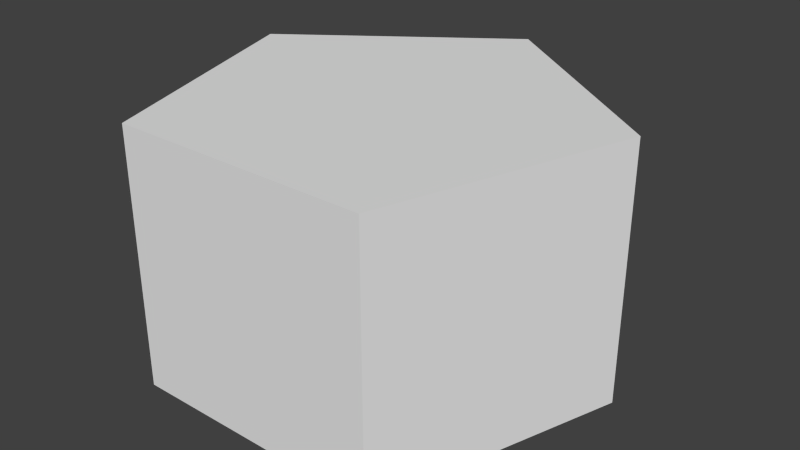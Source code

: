 # Source: pentagonal_prism.blend  (saved by Blender 2.75.0; exported with 4.5.12 LTS)
import bpy
from mathutils import Matrix  # noqa: F401  (used for matrix-valued properties, if any)

bpy.ops.wm.read_factory_settings(use_empty=True)
scene = bpy.context.scene
scene.name = 'Scene'

# ---- collections
col_collection_1 = bpy.data.collections.new('Collection 1'); scene.collection.children.link(col_collection_1)

# ---- materials (node trees are filled in below, after node groups)
mat_pentagonal_prism = bpy.data.materials.new('pentagonal_prism')
mat_pentagonal_prism.alpha_threshold = 0.0
mat_pentagonal_prism.use_transparent_shadow = False
mat_pentagonal_prism.roughness = 0.5

# ---- material node trees

# ---- world
world_world = bpy.data.worlds.new('World'); scene.world = world_world
world_world.color = (0.05088, 0.05088, 0.05088)
world_world.use_sun_shadow = False
world_world.sun_shadow_jitter_overblur = 0.0
world_world.cycles.sampling_method = 'MANUAL'
world_world.cycles.sample_map_resolution = 256

# ---- meshes
me_cylinder = bpy.data.meshes.new('Cylinder')
me_cylinder.from_pydata([(0.0, 0.8507, -0.5), (0.0, 0.8507, 0.5), (0.8091, 0.2629, -0.5), (0.8091, 0.2629, 0.5), (0.5, -0.6882, -0.5), (0.5, -0.6882, 0.5), (-0.5, -0.6882, -0.5), (-0.5, -0.6882, 0.5), (-0.8091, 0.2629, -0.5), (-0.8091, 0.2629, 0.5)], [], [(0, 1, 3, 2), (2, 3, 5, 4), (4, 5, 7, 6), (3, 1, 9, 7, 5), (8, 9, 1, 0), (6, 7, 9, 8), (0, 2, 4, 6, 8)])
_uv = me_cylinder.uv_layers.new(name='UVMap')
_uv.uv.foreach_set('vector', [0.5, 0.25, 0.5, 0.75, 0.6936, 0.75, 0.6936, 0.25, 0.5629, 0.25, 0.5629, 0.75, 0.3353, 0.75, 0.3353, 0.25, 0.6196, 0.25, 0.6196, 0.75, 0.3804, 0.75, 0.3804, 0.25, 0.6936, 0.6314, 0.5, 0.9254, 0.3064, 0.6314, 0.3804, 0.1559, 0.6196, 0.1559, 0.3064, 0.25, 0.3064, 0.75, 0.5, 0.75, 0.5, 0.25, 0.3353, 0.25, 0.3353, 0.75, 0.5629, 0.75, 0.5629, 0.25, 0.5, 0.9254, 0.6936, 0.6314, 0.6196, 0.1559, 0.3804, 0.1559, 0.3064, 0.6314])
me_cylinder.materials.append(mat_pentagonal_prism)
me_cylinder.use_remesh_preserve_volume = False
me_cylinder.use_remesh_preserve_attributes = False
me_cylinder.use_mirror_vertex_groups = False
me_cylinder.update()

# ---- objects
ob_cylinder = bpy.data.objects.new('Cylinder', me_cylinder)

# ---- transforms, parenting, visibility, modifiers, constraints
ob_cylinder.location = (0.0, 0.0, 0.0)
ob_cylinder.lineart.crease_threshold = 0.0

# ---- collection membership
col_collection_1.objects.link(ob_cylinder)

# ---- scene / render settings (as saved in the file)
scene.frame_start = 1; scene.frame_end = 250; scene.frame_set(1)
scene.render.engine = 'BLENDER_EEVEE_NEXT'
scene.render.resolution_percentage = 50
scene.render.dither_intensity = 0.0
scene.cycles.use_denoising = False
scene.cycles.samples = 10
scene.cycles.sampling_pattern = 'TABULATED_SOBOL'
scene.cycles.light_sampling_threshold = 0.0
scene.cycles.use_adaptive_sampling = False
scene.cycles.use_light_tree = False
scene.cycles.blur_glossy = 0.0
scene.cycles.pixel_filter_type = 'GAUSSIAN'
scene.cycles.sample_clamp_indirect = 0.0
scene.view_settings.view_transform = 'Standard'
bpy.context.view_layer.update()

# ---- added for rendering (the .blend has no active camera and no usable light): camera, sun
cam_auto = bpy.data.cameras.new('AutoCamera')
cam_auto.lens = 50.0
cam_auto.sensor_width = 36.0
cam_auto.clip_end = 1000.0
ob_auto_camera = bpy.data.objects.new('AutoCamera', cam_auto)
scene.collection.objects.link(ob_auto_camera)
ob_auto_camera.location = (2.2638, -2.63533, 1.81104)
ob_auto_camera.rotation_euler = (1.09748, -7.21219e-08, 0.694738)
scene.camera = ob_auto_camera
light_auto_sun = bpy.data.lights.new('AutoSun', 'SUN')
light_auto_sun.energy = 3.0
light_auto_sun.angle = 0.0523599
ob_auto_sun = bpy.data.objects.new('AutoSun', light_auto_sun)
scene.collection.objects.link(ob_auto_sun)
ob_auto_sun.rotation_euler = (0.872665, 0.174533, 0.523599)
bpy.context.view_layer.update()
